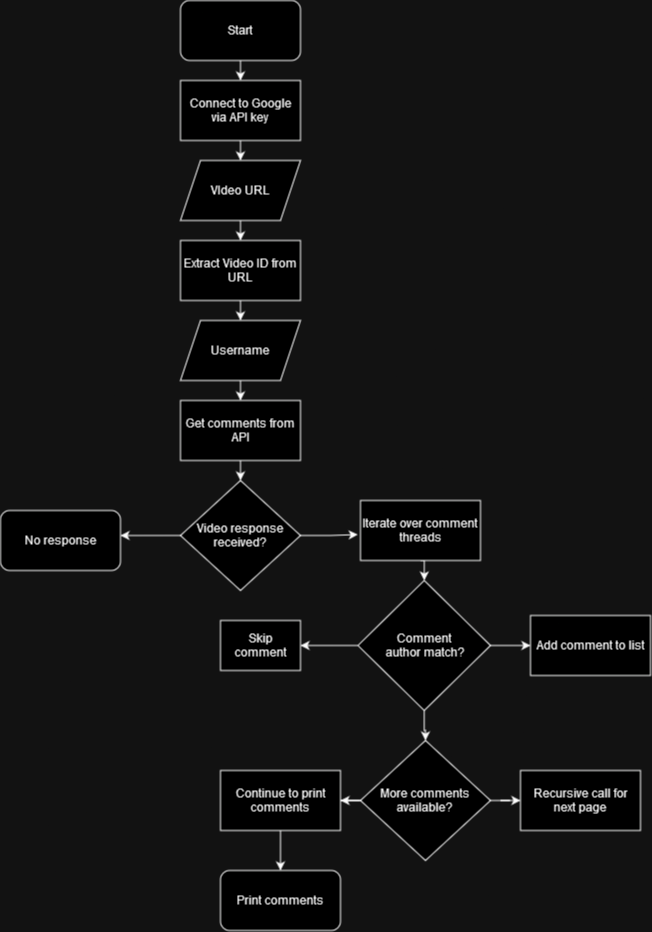

The diagram above was exported from draw.io. Its source (the exported page's mxGraphModel, read from the mxfile embedded in the PNG):
<mxGraphModel dx="733" dy="392" grid="1" gridSize="10" guides="1" tooltips="1" connect="1" arrows="1" fold="1" page="1" pageScale="1" pageWidth="850" pageHeight="1100" math="0" shadow="0">
  <root>
    <mxCell id="0" />
    <mxCell id="1" parent="0" />
    <mxCell id="wVkEjL2hmuCHA1ZH5ngO-32" style="edgeStyle=orthogonalEdgeStyle;rounded=0;orthogonalLoop=1;jettySize=auto;html=1;exitX=0.5;exitY=1;exitDx=0;exitDy=0;entryX=0.5;entryY=0;entryDx=0;entryDy=0;" edge="1" parent="1" source="wVkEjL2hmuCHA1ZH5ngO-14" target="wVkEjL2hmuCHA1ZH5ngO-15">
      <mxGeometry relative="1" as="geometry" />
    </mxCell>
    <mxCell id="wVkEjL2hmuCHA1ZH5ngO-14" value="Start" style="rounded=1;whiteSpace=wrap;html=1;" vertex="1" parent="1">
      <mxGeometry x="350" y="10" width="120" height="60" as="geometry" />
    </mxCell>
    <mxCell id="wVkEjL2hmuCHA1ZH5ngO-33" style="edgeStyle=orthogonalEdgeStyle;rounded=0;orthogonalLoop=1;jettySize=auto;html=1;exitX=0.5;exitY=1;exitDx=0;exitDy=0;entryX=0.5;entryY=0;entryDx=0;entryDy=0;" edge="1" parent="1" source="wVkEjL2hmuCHA1ZH5ngO-15" target="wVkEjL2hmuCHA1ZH5ngO-16">
      <mxGeometry relative="1" as="geometry" />
    </mxCell>
    <mxCell id="wVkEjL2hmuCHA1ZH5ngO-15" value="Connect to Google via API key" style="rounded=0;whiteSpace=wrap;html=1;" vertex="1" parent="1">
      <mxGeometry x="350" y="90" width="120" height="60" as="geometry" />
    </mxCell>
    <mxCell id="wVkEjL2hmuCHA1ZH5ngO-34" style="edgeStyle=orthogonalEdgeStyle;rounded=0;orthogonalLoop=1;jettySize=auto;html=1;exitX=0.5;exitY=1;exitDx=0;exitDy=0;entryX=0.5;entryY=0;entryDx=0;entryDy=0;" edge="1" parent="1" source="wVkEjL2hmuCHA1ZH5ngO-16" target="wVkEjL2hmuCHA1ZH5ngO-18">
      <mxGeometry relative="1" as="geometry" />
    </mxCell>
    <mxCell id="wVkEjL2hmuCHA1ZH5ngO-16" value="VIdeo URL" style="shape=parallelogram;perimeter=parallelogramPerimeter;whiteSpace=wrap;html=1;fixedSize=1;" vertex="1" parent="1">
      <mxGeometry x="350" y="170" width="120" height="60" as="geometry" />
    </mxCell>
    <mxCell id="wVkEjL2hmuCHA1ZH5ngO-35" style="edgeStyle=orthogonalEdgeStyle;rounded=0;orthogonalLoop=1;jettySize=auto;html=1;exitX=0.5;exitY=1;exitDx=0;exitDy=0;entryX=0.5;entryY=0;entryDx=0;entryDy=0;" edge="1" parent="1" source="wVkEjL2hmuCHA1ZH5ngO-18" target="wVkEjL2hmuCHA1ZH5ngO-19">
      <mxGeometry relative="1" as="geometry" />
    </mxCell>
    <mxCell id="wVkEjL2hmuCHA1ZH5ngO-18" value="Extract Video ID from URL" style="rounded=0;whiteSpace=wrap;html=1;" vertex="1" parent="1">
      <mxGeometry x="350" y="250" width="120" height="60" as="geometry" />
    </mxCell>
    <mxCell id="wVkEjL2hmuCHA1ZH5ngO-36" style="edgeStyle=orthogonalEdgeStyle;rounded=0;orthogonalLoop=1;jettySize=auto;html=1;exitX=0.5;exitY=1;exitDx=0;exitDy=0;entryX=0.5;entryY=0;entryDx=0;entryDy=0;" edge="1" parent="1" source="wVkEjL2hmuCHA1ZH5ngO-19" target="wVkEjL2hmuCHA1ZH5ngO-20">
      <mxGeometry relative="1" as="geometry" />
    </mxCell>
    <mxCell id="wVkEjL2hmuCHA1ZH5ngO-19" value="Username" style="shape=parallelogram;perimeter=parallelogramPerimeter;whiteSpace=wrap;html=1;fixedSize=1;" vertex="1" parent="1">
      <mxGeometry x="350" y="330" width="120" height="60" as="geometry" />
    </mxCell>
    <mxCell id="wVkEjL2hmuCHA1ZH5ngO-37" style="edgeStyle=orthogonalEdgeStyle;rounded=0;orthogonalLoop=1;jettySize=auto;html=1;exitX=0.5;exitY=1;exitDx=0;exitDy=0;entryX=0.5;entryY=0;entryDx=0;entryDy=0;" edge="1" parent="1" source="wVkEjL2hmuCHA1ZH5ngO-20" target="wVkEjL2hmuCHA1ZH5ngO-21">
      <mxGeometry relative="1" as="geometry" />
    </mxCell>
    <mxCell id="wVkEjL2hmuCHA1ZH5ngO-20" value="Get comments from API" style="rounded=0;whiteSpace=wrap;html=1;" vertex="1" parent="1">
      <mxGeometry x="350" y="410" width="120" height="60" as="geometry" />
    </mxCell>
    <mxCell id="wVkEjL2hmuCHA1ZH5ngO-21" value="Video response received?" style="rhombus;whiteSpace=wrap;html=1;" vertex="1" parent="1">
      <mxGeometry x="350" y="490" width="120" height="110" as="geometry" />
    </mxCell>
    <mxCell id="wVkEjL2hmuCHA1ZH5ngO-42" style="edgeStyle=orthogonalEdgeStyle;rounded=0;orthogonalLoop=1;jettySize=auto;html=1;exitX=0.5;exitY=1;exitDx=0;exitDy=0;entryX=0.5;entryY=0;entryDx=0;entryDy=0;" edge="1" parent="1" source="wVkEjL2hmuCHA1ZH5ngO-22" target="wVkEjL2hmuCHA1ZH5ngO-24">
      <mxGeometry relative="1" as="geometry" />
    </mxCell>
    <mxCell id="wVkEjL2hmuCHA1ZH5ngO-22" value="Iterate over comment threads" style="rounded=0;whiteSpace=wrap;html=1;" vertex="1" parent="1">
      <mxGeometry x="530" y="510" width="120" height="60" as="geometry" />
    </mxCell>
    <mxCell id="wVkEjL2hmuCHA1ZH5ngO-43" value="" style="edgeStyle=orthogonalEdgeStyle;rounded=0;orthogonalLoop=1;jettySize=auto;html=1;" edge="1" parent="1" source="wVkEjL2hmuCHA1ZH5ngO-24" target="wVkEjL2hmuCHA1ZH5ngO-25">
      <mxGeometry relative="1" as="geometry" />
    </mxCell>
    <mxCell id="wVkEjL2hmuCHA1ZH5ngO-44" value="" style="edgeStyle=orthogonalEdgeStyle;rounded=0;orthogonalLoop=1;jettySize=auto;html=1;" edge="1" parent="1" source="wVkEjL2hmuCHA1ZH5ngO-24" target="wVkEjL2hmuCHA1ZH5ngO-26">
      <mxGeometry relative="1" as="geometry" />
    </mxCell>
    <mxCell id="wVkEjL2hmuCHA1ZH5ngO-45" value="" style="edgeStyle=orthogonalEdgeStyle;rounded=0;orthogonalLoop=1;jettySize=auto;html=1;" edge="1" parent="1" source="wVkEjL2hmuCHA1ZH5ngO-24" target="wVkEjL2hmuCHA1ZH5ngO-27">
      <mxGeometry relative="1" as="geometry" />
    </mxCell>
    <mxCell id="wVkEjL2hmuCHA1ZH5ngO-24" value="Comment &lt;br&gt;author match?" style="rhombus;whiteSpace=wrap;html=1;" vertex="1" parent="1">
      <mxGeometry x="527.5" y="590" width="132.5" height="130" as="geometry" />
    </mxCell>
    <mxCell id="wVkEjL2hmuCHA1ZH5ngO-25" value="Skip comment" style="rounded=0;whiteSpace=wrap;html=1;" vertex="1" parent="1">
      <mxGeometry x="390" y="630" width="80" height="50" as="geometry" />
    </mxCell>
    <mxCell id="wVkEjL2hmuCHA1ZH5ngO-26" value="Add comment to list" style="rounded=0;whiteSpace=wrap;html=1;" vertex="1" parent="1">
      <mxGeometry x="700" y="625" width="120" height="60" as="geometry" />
    </mxCell>
    <mxCell id="wVkEjL2hmuCHA1ZH5ngO-46" value="" style="edgeStyle=orthogonalEdgeStyle;rounded=0;orthogonalLoop=1;jettySize=auto;html=1;" edge="1" parent="1" source="wVkEjL2hmuCHA1ZH5ngO-27" target="wVkEjL2hmuCHA1ZH5ngO-28">
      <mxGeometry relative="1" as="geometry" />
    </mxCell>
    <mxCell id="wVkEjL2hmuCHA1ZH5ngO-47" value="" style="edgeStyle=orthogonalEdgeStyle;rounded=0;orthogonalLoop=1;jettySize=auto;html=1;" edge="1" parent="1" source="wVkEjL2hmuCHA1ZH5ngO-27" target="wVkEjL2hmuCHA1ZH5ngO-29">
      <mxGeometry relative="1" as="geometry" />
    </mxCell>
    <mxCell id="wVkEjL2hmuCHA1ZH5ngO-27" value="More comments&lt;br&gt;available?" style="rhombus;whiteSpace=wrap;html=1;" vertex="1" parent="1">
      <mxGeometry x="530" y="750" width="130" height="120" as="geometry" />
    </mxCell>
    <mxCell id="wVkEjL2hmuCHA1ZH5ngO-28" value="Recursive call for next page" style="rounded=0;whiteSpace=wrap;html=1;" vertex="1" parent="1">
      <mxGeometry x="690" y="780" width="120" height="60" as="geometry" />
    </mxCell>
    <mxCell id="wVkEjL2hmuCHA1ZH5ngO-48" value="" style="edgeStyle=orthogonalEdgeStyle;rounded=0;orthogonalLoop=1;jettySize=auto;html=1;" edge="1" parent="1" source="wVkEjL2hmuCHA1ZH5ngO-29" target="wVkEjL2hmuCHA1ZH5ngO-31">
      <mxGeometry relative="1" as="geometry" />
    </mxCell>
    <mxCell id="wVkEjL2hmuCHA1ZH5ngO-29" value="Continue to print comments" style="rounded=0;whiteSpace=wrap;html=1;" vertex="1" parent="1">
      <mxGeometry x="390" y="780" width="120" height="60" as="geometry" />
    </mxCell>
    <mxCell id="wVkEjL2hmuCHA1ZH5ngO-30" value="No response" style="rounded=1;whiteSpace=wrap;html=1;" vertex="1" parent="1">
      <mxGeometry x="170" y="520" width="120" height="60" as="geometry" />
    </mxCell>
    <mxCell id="wVkEjL2hmuCHA1ZH5ngO-31" value="Print comments" style="rounded=1;whiteSpace=wrap;html=1;" vertex="1" parent="1">
      <mxGeometry x="390" y="880" width="120" height="60" as="geometry" />
    </mxCell>
    <mxCell id="wVkEjL2hmuCHA1ZH5ngO-40" style="edgeStyle=orthogonalEdgeStyle;rounded=0;orthogonalLoop=1;jettySize=auto;html=1;exitX=0;exitY=0.5;exitDx=0;exitDy=0;entryX=1;entryY=0.417;entryDx=0;entryDy=0;entryPerimeter=0;" edge="1" parent="1" source="wVkEjL2hmuCHA1ZH5ngO-21" target="wVkEjL2hmuCHA1ZH5ngO-30">
      <mxGeometry relative="1" as="geometry" />
    </mxCell>
    <mxCell id="wVkEjL2hmuCHA1ZH5ngO-41" style="edgeStyle=orthogonalEdgeStyle;rounded=0;orthogonalLoop=1;jettySize=auto;html=1;exitX=1;exitY=0.5;exitDx=0;exitDy=0;entryX=-0.023;entryY=0.568;entryDx=0;entryDy=0;entryPerimeter=0;" edge="1" parent="1" source="wVkEjL2hmuCHA1ZH5ngO-21" target="wVkEjL2hmuCHA1ZH5ngO-22">
      <mxGeometry relative="1" as="geometry" />
    </mxCell>
  </root>
</mxGraphModel>